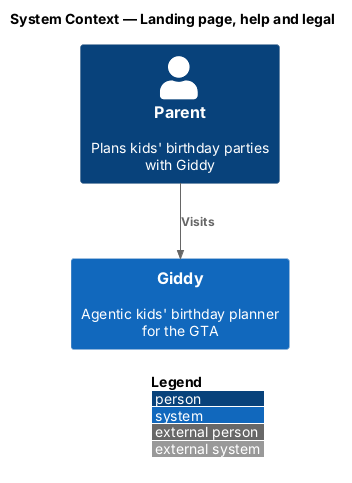

The diagram above was rendered by PlantUML. Its source (embedded in the PNG):
@startuml
!include <C4/C4_Context>
LAYOUT_WITH_LEGEND()
title System Context — Landing page, help and legal

Person(parent, "Parent", "Plans kids' birthday parties with Giddy")
System(giddy, "Giddy", "Agentic kids' birthday planner for the GTA")

Rel(parent, giddy, "Visits")
@enduml